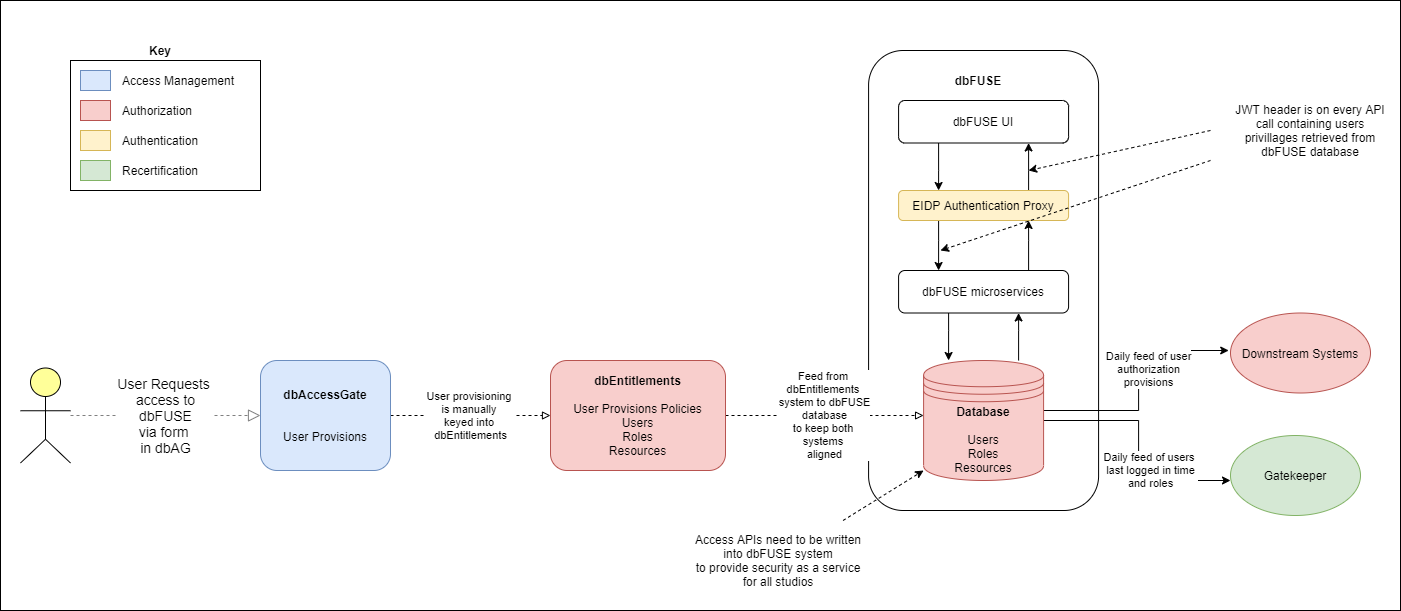

The diagram above was exported from draw.io. Its source (the exported page's mxGraphModel, read from the mxfile embedded in the PNG):
<mxGraphModel dx="1422" dy="762" grid="1" gridSize="10" guides="1" tooltips="1" connect="1" arrows="1" fold="1" page="1" pageScale="1" pageWidth="850" pageHeight="1100" math="0" shadow="0">
  <root>
    <mxCell id="0" />
    <mxCell id="1" parent="0" />
    <mxCell id="B6GeHfxfRj9fipOHTMR3-51" value="" style="rounded=0;whiteSpace=wrap;html=1;align=left;" vertex="1" parent="1">
      <mxGeometry x="10" y="20" width="1400" height="610" as="geometry" />
    </mxCell>
    <mxCell id="B6GeHfxfRj9fipOHTMR3-40" value="" style="rounded=0;whiteSpace=wrap;html=1;" vertex="1" parent="1">
      <mxGeometry x="80" y="80" width="190" height="130" as="geometry" />
    </mxCell>
    <mxCell id="B6GeHfxfRj9fipOHTMR3-29" value="" style="rounded=1;whiteSpace=wrap;html=1;" vertex="1" parent="1">
      <mxGeometry x="878.09" y="70" width="230" height="460" as="geometry" />
    </mxCell>
    <mxCell id="dKdSaXE48SgPbhcamS2K-61" value="User Requests &lt;br&gt;access to&lt;br&gt;dbFUSE&lt;br&gt;via form &lt;br&gt;in dbAG" style="edgeStyle=elbowEdgeStyle;rounded=1;elbow=vertical;html=1;dashed=1;startSize=10;endArrow=block;endFill=0;endSize=10;jettySize=auto;orthogonalLoop=1;strokeColor=#808080;fontSize=14;entryX=0;entryY=0.5;entryDx=0;entryDy=0;" parent="1" source="dKdSaXE48SgPbhcamS2K-62" target="B6GeHfxfRj9fipOHTMR3-1" edge="1">
      <mxGeometry relative="1" as="geometry">
        <mxPoint x="197.5" y="530.5" as="targetPoint" />
      </mxGeometry>
    </mxCell>
    <mxCell id="dKdSaXE48SgPbhcamS2K-62" value="" style="html=1;whiteSpace=wrap;fillColor=#ffff99;shape=mxgraph.archimate3.actor;fontSize=14;" parent="1" vertex="1">
      <mxGeometry x="30" y="387.5" width="50" height="95" as="geometry" />
    </mxCell>
    <mxCell id="B6GeHfxfRj9fipOHTMR3-33" value="User provisioning &lt;br&gt;is manually&amp;nbsp;&lt;br&gt;keyed into &lt;br&gt;dbEntitlements" style="edgeStyle=orthogonalEdgeStyle;rounded=0;orthogonalLoop=1;jettySize=auto;html=1;dashed=1;endArrow=block;endFill=0;" edge="1" parent="1" source="B6GeHfxfRj9fipOHTMR3-1" target="B6GeHfxfRj9fipOHTMR3-10">
      <mxGeometry relative="1" as="geometry" />
    </mxCell>
    <mxCell id="B6GeHfxfRj9fipOHTMR3-1" value="&lt;b&gt;dbAccessGate&lt;/b&gt;&lt;br&gt;&lt;br&gt;&lt;br&gt;User Provisions" style="rounded=1;whiteSpace=wrap;html=1;fillColor=#dae8fc;strokeColor=#6c8ebf;" vertex="1" parent="1">
      <mxGeometry x="270" y="380" width="130" height="110" as="geometry" />
    </mxCell>
    <mxCell id="B6GeHfxfRj9fipOHTMR3-15" value="" style="edgeStyle=orthogonalEdgeStyle;rounded=0;orthogonalLoop=1;jettySize=auto;html=1;" edge="1" parent="1" source="B6GeHfxfRj9fipOHTMR3-2" target="B6GeHfxfRj9fipOHTMR3-3">
      <mxGeometry relative="1" as="geometry">
        <Array as="points">
          <mxPoint x="948.09" y="190" />
          <mxPoint x="948.09" y="190" />
        </Array>
      </mxGeometry>
    </mxCell>
    <mxCell id="B6GeHfxfRj9fipOHTMR3-2" value="dbFUSE UI" style="rounded=1;whiteSpace=wrap;html=1;" vertex="1" parent="1">
      <mxGeometry x="908.09" y="120" width="170" height="42.5" as="geometry" />
    </mxCell>
    <mxCell id="B6GeHfxfRj9fipOHTMR3-9" value="" style="edgeStyle=orthogonalEdgeStyle;rounded=0;orthogonalLoop=1;jettySize=auto;html=1;" edge="1" parent="1" source="B6GeHfxfRj9fipOHTMR3-3" target="B6GeHfxfRj9fipOHTMR3-2">
      <mxGeometry relative="1" as="geometry">
        <Array as="points">
          <mxPoint x="1038.09" y="190" />
          <mxPoint x="1038.09" y="190" />
        </Array>
      </mxGeometry>
    </mxCell>
    <mxCell id="B6GeHfxfRj9fipOHTMR3-16" value="" style="edgeStyle=orthogonalEdgeStyle;rounded=0;orthogonalLoop=1;jettySize=auto;html=1;" edge="1" parent="1" source="B6GeHfxfRj9fipOHTMR3-3" target="B6GeHfxfRj9fipOHTMR3-11">
      <mxGeometry relative="1" as="geometry">
        <Array as="points">
          <mxPoint x="948.09" y="260" />
          <mxPoint x="948.09" y="260" />
        </Array>
      </mxGeometry>
    </mxCell>
    <mxCell id="B6GeHfxfRj9fipOHTMR3-3" value="EIDP Authentication Proxy" style="rounded=1;whiteSpace=wrap;html=1;fillColor=#fff2cc;strokeColor=#d6b656;" vertex="1" parent="1">
      <mxGeometry x="908.09" y="210" width="170" height="30" as="geometry" />
    </mxCell>
    <mxCell id="B6GeHfxfRj9fipOHTMR3-35" value="Feed from &lt;br&gt;dbEntitlements&amp;nbsp;&lt;br&gt;system to&amp;nbsp;dbFUSE&lt;br&gt;database&lt;br&gt;to keep both &lt;br&gt;systems&amp;nbsp;&lt;br&gt;aligned" style="edgeStyle=orthogonalEdgeStyle;rounded=0;orthogonalLoop=1;jettySize=auto;html=1;dashed=1;endArrow=block;endFill=0;" edge="1" parent="1" source="B6GeHfxfRj9fipOHTMR3-10">
      <mxGeometry relative="1" as="geometry">
        <mxPoint x="933.0900000000001" y="435" as="targetPoint" />
      </mxGeometry>
    </mxCell>
    <mxCell id="B6GeHfxfRj9fipOHTMR3-10" value="&lt;b&gt;dbEntitlements&lt;br&gt;&lt;/b&gt;&lt;br&gt;User Provisions Policies&lt;br&gt;Users&lt;br&gt;Roles&lt;br&gt;Resources" style="rounded=1;whiteSpace=wrap;html=1;fillColor=#f8cecc;strokeColor=#b85450;" vertex="1" parent="1">
      <mxGeometry x="560" y="380" width="175" height="110" as="geometry" />
    </mxCell>
    <mxCell id="B6GeHfxfRj9fipOHTMR3-17" value="" style="edgeStyle=orthogonalEdgeStyle;rounded=0;orthogonalLoop=1;jettySize=auto;html=1;" edge="1" parent="1" source="B6GeHfxfRj9fipOHTMR3-11" target="B6GeHfxfRj9fipOHTMR3-3">
      <mxGeometry relative="1" as="geometry">
        <Array as="points">
          <mxPoint x="1038.09" y="260" />
          <mxPoint x="1038.09" y="260" />
        </Array>
      </mxGeometry>
    </mxCell>
    <mxCell id="B6GeHfxfRj9fipOHTMR3-18" value="" style="edgeStyle=orthogonalEdgeStyle;rounded=0;orthogonalLoop=1;jettySize=auto;html=1;" edge="1" parent="1" source="B6GeHfxfRj9fipOHTMR3-11" target="B6GeHfxfRj9fipOHTMR3-12">
      <mxGeometry relative="1" as="geometry">
        <Array as="points">
          <mxPoint x="958.09" y="350" />
          <mxPoint x="958.09" y="350" />
        </Array>
      </mxGeometry>
    </mxCell>
    <mxCell id="B6GeHfxfRj9fipOHTMR3-11" value="dbFUSE microservices" style="rounded=1;whiteSpace=wrap;html=1;" vertex="1" parent="1">
      <mxGeometry x="908.09" y="290" width="170" height="42.5" as="geometry" />
    </mxCell>
    <mxCell id="B6GeHfxfRj9fipOHTMR3-19" value="" style="edgeStyle=orthogonalEdgeStyle;rounded=0;orthogonalLoop=1;jettySize=auto;html=1;" edge="1" parent="1" source="B6GeHfxfRj9fipOHTMR3-12" target="B6GeHfxfRj9fipOHTMR3-11">
      <mxGeometry relative="1" as="geometry">
        <Array as="points">
          <mxPoint x="1028.09" y="350" />
          <mxPoint x="1028.09" y="350" />
        </Array>
      </mxGeometry>
    </mxCell>
    <mxCell id="B6GeHfxfRj9fipOHTMR3-26" value="Daily feed of user&lt;br&gt;authorization&lt;br&gt;provisions" style="edgeStyle=orthogonalEdgeStyle;rounded=0;orthogonalLoop=1;jettySize=auto;html=1;" edge="1" parent="1" source="B6GeHfxfRj9fipOHTMR3-12">
      <mxGeometry x="0.1105" y="-10" relative="1" as="geometry">
        <mxPoint x="1238.2073021649824" y="370" as="targetPoint" />
        <Array as="points">
          <mxPoint x="1148.09" y="430" />
          <mxPoint x="1148.09" y="370" />
        </Array>
        <mxPoint as="offset" />
      </mxGeometry>
    </mxCell>
    <mxCell id="B6GeHfxfRj9fipOHTMR3-28" value="Daily feed of users &lt;br&gt;last logged in time&lt;br&gt;and roles" style="edgeStyle=orthogonalEdgeStyle;rounded=0;orthogonalLoop=1;jettySize=auto;html=1;" edge="1" parent="1" source="B6GeHfxfRj9fipOHTMR3-12">
      <mxGeometry x="0.352" y="10" relative="1" as="geometry">
        <mxPoint x="1239.9952498068885" y="500" as="targetPoint" />
        <Array as="points">
          <mxPoint x="1148.09" y="440" />
          <mxPoint x="1148.09" y="500" />
        </Array>
        <mxPoint as="offset" />
      </mxGeometry>
    </mxCell>
    <mxCell id="B6GeHfxfRj9fipOHTMR3-12" value="&lt;b&gt;Database&lt;/b&gt;&lt;br&gt;&lt;br&gt;Users&lt;br&gt;Roles&lt;br&gt;Resources" style="shape=datastore;whiteSpace=wrap;html=1;fillColor=#f8cecc;strokeColor=#b85450;" vertex="1" parent="1">
      <mxGeometry x="933.09" y="380" width="120" height="120" as="geometry" />
    </mxCell>
    <mxCell id="B6GeHfxfRj9fipOHTMR3-25" value="Downstream Systems" style="ellipse;whiteSpace=wrap;html=1;fillColor=#f8cecc;strokeColor=#b85450;" vertex="1" parent="1">
      <mxGeometry x="1240" y="332.5" width="140" height="80" as="geometry" />
    </mxCell>
    <mxCell id="B6GeHfxfRj9fipOHTMR3-27" value="Gatekeeper" style="ellipse;whiteSpace=wrap;html=1;fillColor=#d5e8d4;strokeColor=#82b366;" vertex="1" parent="1">
      <mxGeometry x="1240" y="455" width="130" height="80" as="geometry" />
    </mxCell>
    <mxCell id="B6GeHfxfRj9fipOHTMR3-30" value="&lt;b&gt;dbFUSE&lt;/b&gt;" style="text;html=1;strokeColor=none;fillColor=none;align=center;verticalAlign=middle;whiteSpace=wrap;rounded=0;" vertex="1" parent="1">
      <mxGeometry x="938.09" y="90" width="100" height="20" as="geometry" />
    </mxCell>
    <mxCell id="B6GeHfxfRj9fipOHTMR3-36" value="" style="rounded=0;whiteSpace=wrap;html=1;fillColor=#dae8fc;strokeColor=#6c8ebf;" vertex="1" parent="1">
      <mxGeometry x="90" y="90" width="30" height="20" as="geometry" />
    </mxCell>
    <mxCell id="B6GeHfxfRj9fipOHTMR3-37" value="" style="rounded=0;whiteSpace=wrap;html=1;fillColor=#f8cecc;strokeColor=#b85450;" vertex="1" parent="1">
      <mxGeometry x="90" y="120" width="30" height="20" as="geometry" />
    </mxCell>
    <mxCell id="B6GeHfxfRj9fipOHTMR3-38" value="" style="rounded=0;whiteSpace=wrap;html=1;fillColor=#fff2cc;strokeColor=#d6b656;" vertex="1" parent="1">
      <mxGeometry x="90" y="150" width="30" height="20" as="geometry" />
    </mxCell>
    <mxCell id="B6GeHfxfRj9fipOHTMR3-39" value="" style="rounded=0;whiteSpace=wrap;html=1;fillColor=#d5e8d4;strokeColor=#82b366;" vertex="1" parent="1">
      <mxGeometry x="90" y="180" width="30" height="20" as="geometry" />
    </mxCell>
    <mxCell id="B6GeHfxfRj9fipOHTMR3-41" value="Access Management" style="text;html=1;strokeColor=none;fillColor=none;align=left;verticalAlign=middle;whiteSpace=wrap;rounded=0;" vertex="1" parent="1">
      <mxGeometry x="130" y="90" width="120" height="20" as="geometry" />
    </mxCell>
    <mxCell id="B6GeHfxfRj9fipOHTMR3-42" value="Authorization" style="text;html=1;strokeColor=none;fillColor=none;align=left;verticalAlign=middle;whiteSpace=wrap;rounded=0;" vertex="1" parent="1">
      <mxGeometry x="130" y="120" width="120" height="20" as="geometry" />
    </mxCell>
    <mxCell id="B6GeHfxfRj9fipOHTMR3-43" value="Authentication" style="text;html=1;strokeColor=none;fillColor=none;align=left;verticalAlign=middle;whiteSpace=wrap;rounded=0;" vertex="1" parent="1">
      <mxGeometry x="130" y="150" width="120" height="20" as="geometry" />
    </mxCell>
    <mxCell id="B6GeHfxfRj9fipOHTMR3-44" value="Recertification" style="text;html=1;strokeColor=none;fillColor=none;align=left;verticalAlign=middle;whiteSpace=wrap;rounded=0;" vertex="1" parent="1">
      <mxGeometry x="130" y="180" width="120" height="20" as="geometry" />
    </mxCell>
    <mxCell id="B6GeHfxfRj9fipOHTMR3-45" value="&lt;b&gt;Key&lt;/b&gt;" style="text;html=1;strokeColor=none;fillColor=none;align=center;verticalAlign=middle;whiteSpace=wrap;rounded=0;" vertex="1" parent="1">
      <mxGeometry x="150" y="60" width="40" height="20" as="geometry" />
    </mxCell>
    <mxCell id="B6GeHfxfRj9fipOHTMR3-46" value="" style="endArrow=classic;html=1;dashed=1;" edge="1" parent="1">
      <mxGeometry width="50" height="50" relative="1" as="geometry">
        <mxPoint x="1220" y="150" as="sourcePoint" />
        <mxPoint x="1038.09" y="190" as="targetPoint" />
      </mxGeometry>
    </mxCell>
    <mxCell id="B6GeHfxfRj9fipOHTMR3-47" value="" style="endArrow=classic;html=1;dashed=1;" edge="1" parent="1">
      <mxGeometry width="50" height="50" relative="1" as="geometry">
        <mxPoint x="1220" y="180" as="sourcePoint" />
        <mxPoint x="950" y="270" as="targetPoint" />
      </mxGeometry>
    </mxCell>
    <mxCell id="B6GeHfxfRj9fipOHTMR3-48" value="JWT header is on every API&lt;br&gt;call containing users&lt;br&gt;privillages retrieved from&lt;br&gt;dbFUSE database" style="text;html=1;strokeColor=none;fillColor=none;align=center;verticalAlign=middle;whiteSpace=wrap;rounded=0;" vertex="1" parent="1">
      <mxGeometry x="1230" y="110" width="180" height="80" as="geometry" />
    </mxCell>
    <mxCell id="B6GeHfxfRj9fipOHTMR3-49" value="Access APIs need to be written into dbFUSE system&lt;br&gt;to provide security as a service for all studios" style="text;html=1;strokeColor=none;fillColor=none;align=center;verticalAlign=middle;whiteSpace=wrap;rounded=0;" vertex="1" parent="1">
      <mxGeometry x="698.09" y="540" width="180" height="80" as="geometry" />
    </mxCell>
    <mxCell id="B6GeHfxfRj9fipOHTMR3-50" value="" style="endArrow=classic;html=1;dashed=1;" edge="1" parent="1" source="B6GeHfxfRj9fipOHTMR3-49">
      <mxGeometry width="50" height="50" relative="1" as="geometry">
        <mxPoint x="883.09" y="540" as="sourcePoint" />
        <mxPoint x="933.09" y="490" as="targetPoint" />
      </mxGeometry>
    </mxCell>
  </root>
</mxGraphModel>